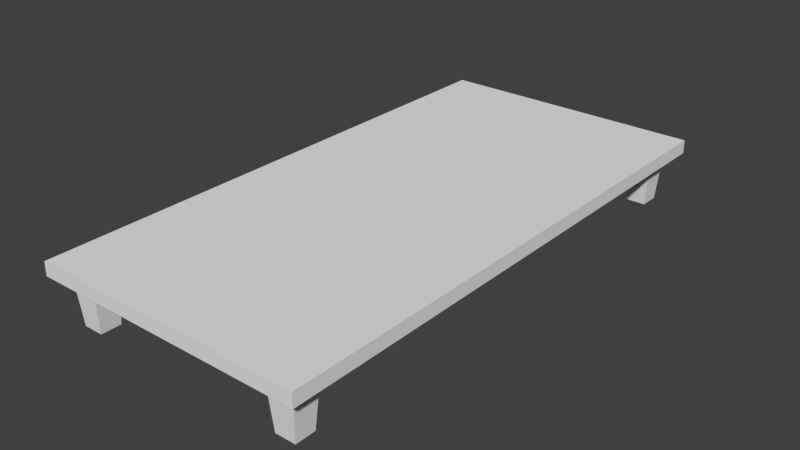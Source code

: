 # Source: Bed2.blend  (saved by Blender 2.71.0; exported with 4.5.12 LTS)
import bpy
from mathutils import Matrix  # noqa: F401  (used for matrix-valued properties, if any)

bpy.ops.wm.read_factory_settings(use_empty=True)
scene = bpy.context.scene
scene.name = 'Scene'

# ---- collections
col_collection_1 = bpy.data.collections.new('Collection 1'); scene.collection.children.link(col_collection_1)

# ---- materials (node trees are filled in below, after node groups)
mat_material_001 = bpy.data.materials.new('Material.001')
mat_material_001.alpha_threshold = 0.0
mat_material_001.use_transparent_shadow = False
mat_material_001.preview_render_type = 'CUBE'
mat_material_001.roughness = 0.5
mat_material_001.line_color = (0.0, 0.0, 0.0, 1.0)

# ---- material node trees

# ---- world
world_world = bpy.data.worlds.new('World'); scene.world = world_world
world_world.color = (0.05088, 0.05088, 0.05088)
world_world.use_sun_shadow = False
world_world.sun_shadow_jitter_overblur = 0.0
world_world.cycles.sampling_method = 'MANUAL'
world_world.cycles.sample_map_resolution = 256

# ---- meshes
me_cube_002 = bpy.data.meshes.new('Cube.002')
me_cube_002.from_pydata([(-0.5, -1.0, 0.175), (-0.5, 1.0, 0.175), (0.5, 1.0, 0.175), (0.5, -1.0, 0.175), (-0.5, -1.0, 0.225), (-0.5, 1.0, 0.225), (0.5, 1.0, 0.225), (0.5, -1.0, 0.225), (0.3634, 0.9366, 0.0), (0.3634, 0.8634, 0.0), (0.4366, 0.8634, 0.0), (0.4366, 0.9366, 0.0), (0.35, 0.95, 0.1767), (0.35, 0.85, 0.1767), (0.45, 0.85, 0.1767), (0.45, 0.95, 0.1767), (0.3634, -0.8634, 0.0), (0.3634, -0.9366, 0.0), (0.4366, -0.9366, 0.0), (0.4366, -0.8634, 0.0), (0.35, -0.85, 0.1767), (0.35, -0.95, 0.1767), (0.45, -0.95, 0.1767), (0.45, -0.85, 0.1767), (-0.4366, 0.9366, 0.0), (-0.4366, 0.8634, 0.0), (-0.3634, 0.8634, 0.0), (-0.3634, 0.9366, 0.0), (-0.45, 0.95, 0.1767), (-0.45, 0.85, 0.1767), (-0.35, 0.85, 0.1767), (-0.35, 0.95, 0.1767), (-0.4366, -0.8634, 0.0), (-0.4366, -0.9366, 0.0), (-0.3634, -0.9366, 0.0), (-0.3634, -0.8634, 0.0), (-0.45, -0.85, 0.1767), (-0.45, -0.95, 0.1767), (-0.35, -0.95, 0.1767), (-0.35, -0.85, 0.1767)], [], [(4, 5, 1, 0), (5, 6, 2, 1), (6, 7, 3, 2), (7, 4, 0, 3), (0, 1, 2, 3), (7, 6, 5, 4), (12, 8, 9, 13), (13, 9, 10, 14), (14, 10, 11, 15), (15, 11, 8, 12), (8, 11, 10, 9), (15, 12, 13, 14), (20, 16, 17, 21), (21, 17, 18, 22), (22, 18, 19, 23), (23, 19, 16, 20), (16, 19, 18, 17), (23, 20, 21, 22), (28, 24, 25, 29), (29, 25, 26, 30), (30, 26, 27, 31), (31, 27, 24, 28), (24, 27, 26, 25), (31, 28, 29, 30), (36, 32, 33, 37), (37, 33, 34, 38), (38, 34, 35, 39), (39, 35, 32, 36), (32, 35, 34, 33), (39, 36, 37, 38)])
_uv = me_cube_002.uv_layers.new(name='UVMap')
_uv.uv.foreach_set('vector', [0.8601, 0.801, 0.8601, 0.01184, 0.88, 0.01184, 0.88, 0.801, 0.948, 0.8247, 0.948, 0.4301, 0.968, 0.4301, 0.968, 0.8247, 0.924, 0.01184, 0.924, 0.801, 0.904, 0.801, 0.904, 0.01184, 0.968, 0.01184, 0.968, 0.4064, 0.948, 0.4064, 0.948, 0.01184, 0.012, 0.801, 0.012, 0.01184, 0.412, 0.01184, 0.412, 0.801, 0.8361, 0.01184, 0.8361, 0.801, 0.436, 0.801, 0.436, 0.01184, 0.604, 0.8946, 0.6094, 0.8247, 0.6387, 0.8247, 0.644, 0.8946, 0.372, 0.8247, 0.3667, 0.8946, 0.3374, 0.8946, 0.332, 0.8247, 0.7961, 0.8946, 0.8014, 0.8247, 0.8307, 0.8247, 0.8361, 0.8946, 0.8601, 0.8946, 0.8654, 0.8247, 0.8947, 0.8247, 0.9001, 0.8946, 0.412, 0.9182, 0.4413, 0.9182, 0.4413, 0.9472, 0.412, 0.9472, 0.116, 0.9577, 0.07601, 0.9577, 0.07601, 0.9182, 0.116, 0.9182, 0.668, 0.8946, 0.6734, 0.8247, 0.7027, 0.8247, 0.7081, 0.8946, 0.18, 0.8247, 0.1747, 0.8946, 0.1454, 0.8946, 0.14, 0.8247, 0.988, 0.8483, 0.9827, 0.9182, 0.9533, 0.9182, 0.948, 0.8483, 0.58, 0.8247, 0.5747, 0.8946, 0.5454, 0.8946, 0.54, 0.8247, 0.332, 0.9182, 0.3613, 0.9182, 0.3613, 0.9472, 0.332, 0.9472, 0.308, 0.9577, 0.268, 0.9577, 0.268, 0.9182, 0.308, 0.9182, 0.012, 0.8946, 0.01735, 0.8247, 0.04666, 0.8247, 0.052, 0.8946, 0.308, 0.8247, 0.3027, 0.8946, 0.2734, 0.8946, 0.268, 0.8247, 0.052, 0.9182, 0.04666, 0.9882, 0.01735, 0.9882, 0.012, 0.9182, 0.452, 0.8247, 0.4467, 0.8946, 0.4174, 0.8946, 0.412, 0.8247, 0.476, 0.9182, 0.5053, 0.9182, 0.5053, 0.9472, 0.476, 0.9472, 0.18, 0.9577, 0.14, 0.9577, 0.14, 0.9182, 0.18, 0.9182, 0.476, 0.8946, 0.4814, 0.8247, 0.5107, 0.8247, 0.516, 0.8946, 0.116, 0.8247, 0.1107, 0.8946, 0.08135, 0.8946, 0.07601, 0.8247, 0.204, 0.8946, 0.2094, 0.8247, 0.2387, 0.8247, 0.244, 0.8946, 0.7721, 0.8247, 0.7667, 0.8946, 0.7374, 0.8946, 0.7321, 0.8247, 0.5293, 0.9182, 0.5587, 0.9182, 0.5587, 0.9472, 0.5293, 0.9472, 0.244, 0.9577, 0.204, 0.9577, 0.204, 0.9182, 0.244, 0.9182])
me_cube_002.materials.append(mat_material_001)
me_cube_002.use_remesh_preserve_volume = False
me_cube_002.use_remesh_preserve_attributes = False
me_cube_002.use_mirror_vertex_groups = False
me_cube_002.update()

# ---- objects
ob_bed = bpy.data.objects.new('Bed', me_cube_002)

# ---- transforms, parenting, visibility, modifiers, constraints
ob_bed.location = (0.0, 0.0, 0.0)
ob_bed.lineart.crease_threshold = 0.0

# ---- collection membership
col_collection_1.objects.link(ob_bed)

# ---- scene / render settings (as saved in the file)
scene.frame_start = 1; scene.frame_end = 250; scene.frame_set(1)
scene.render.engine = 'BLENDER_EEVEE_NEXT'
scene.render.resolution_percentage = 50
scene.render.dither_intensity = 0.0
scene.cycles.use_denoising = False
scene.cycles.samples = 10
scene.cycles.sampling_pattern = 'TABULATED_SOBOL'
scene.cycles.light_sampling_threshold = 0.0
scene.cycles.use_adaptive_sampling = False
scene.cycles.use_light_tree = False
scene.cycles.blur_glossy = 0.0
scene.cycles.volume_bounces = 1
scene.cycles.pixel_filter_type = 'GAUSSIAN'
scene.cycles.sample_clamp_indirect = 0.0
scene.view_settings.view_transform = 'Standard'
bpy.context.view_layer.update()

# ---- added for rendering (the .blend has no active camera and no usable light): camera, sun
cam_auto = bpy.data.cameras.new('AutoCamera')
cam_auto.lens = 50.0
cam_auto.sensor_width = 36.0
cam_auto.clip_end = 1000.0
ob_auto_camera = bpy.data.objects.new('AutoCamera', cam_auto)
scene.collection.objects.link(ob_auto_camera)
ob_auto_camera.location = (2.07931, -2.49518, 1.77595)
ob_auto_camera.rotation_euler = (1.09748, -7.21219e-08, 0.694738)
scene.camera = ob_auto_camera
light_auto_sun = bpy.data.lights.new('AutoSun', 'SUN')
light_auto_sun.energy = 3.0
light_auto_sun.angle = 0.0523599
ob_auto_sun = bpy.data.objects.new('AutoSun', light_auto_sun)
scene.collection.objects.link(ob_auto_sun)
ob_auto_sun.rotation_euler = (0.872665, 0.174533, 0.523599)
bpy.context.view_layer.update()
